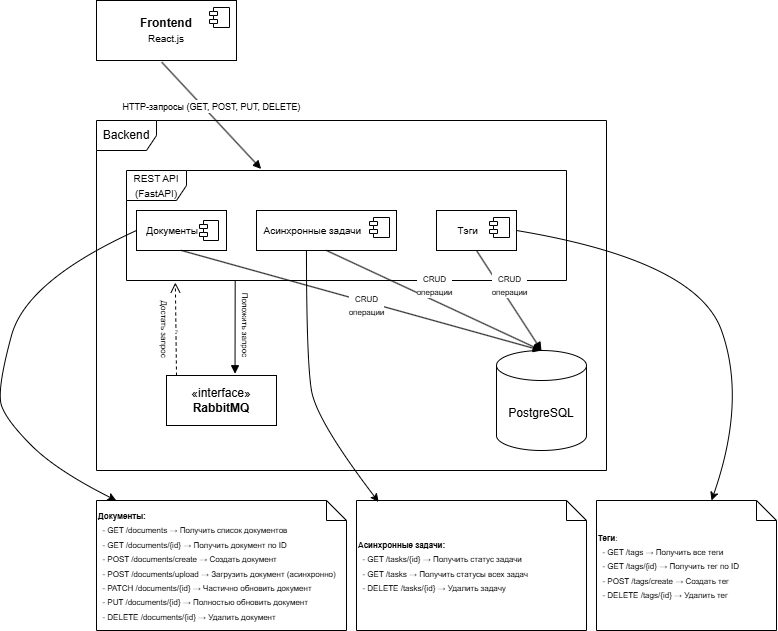

The diagram above was exported from draw.io. Its source (the exported page's mxGraphModel, read from the mxfile embedded in the PNG):
<mxGraphModel dx="1235" dy="1824" grid="1" gridSize="10" guides="1" tooltips="1" connect="1" arrows="1" fold="1" page="1" pageScale="1" pageWidth="827" pageHeight="1169" math="0" shadow="0">
  <root>
    <mxCell id="0" />
    <mxCell id="1" parent="0" />
    <mxCell id="uBPK8ESi77f3baoTAxZX-2" value="&lt;b&gt;Frontend&lt;/b&gt;&lt;br&gt;&lt;font size=&quot;1&quot;&gt;React.js&lt;/font&gt;" style="html=1;dropTarget=0;whiteSpace=wrap;" vertex="1" parent="1">
      <mxGeometry x="120" y="-1100" width="140" height="60" as="geometry" />
    </mxCell>
    <mxCell id="uBPK8ESi77f3baoTAxZX-3" value="" style="shape=module;jettyWidth=8;jettyHeight=4;" vertex="1" parent="uBPK8ESi77f3baoTAxZX-2">
      <mxGeometry x="1" width="20" height="20" relative="1" as="geometry">
        <mxPoint x="-27" y="7" as="offset" />
      </mxGeometry>
    </mxCell>
    <mxCell id="uBPK8ESi77f3baoTAxZX-4" value="Backend" style="shape=umlFrame;whiteSpace=wrap;html=1;pointerEvents=0;" vertex="1" parent="1">
      <mxGeometry x="120" y="-980" width="510" height="350" as="geometry" />
    </mxCell>
    <mxCell id="uBPK8ESi77f3baoTAxZX-9" value="&lt;font style=&quot;font-size: 9px;&quot;&gt;HTTP-запросы (GET, POST, PUT, DELETE)&lt;/font&gt;" style="html=1;verticalAlign=bottom;endArrow=block;curved=0;rounded=0;exitX=0.466;exitY=1.028;exitDx=0;exitDy=0;exitPerimeter=0;entryX=0.306;entryY=-0.014;entryDx=0;entryDy=0;entryPerimeter=0;" edge="1" parent="1" source="uBPK8ESi77f3baoTAxZX-2" target="uBPK8ESi77f3baoTAxZX-42">
      <mxGeometry width="80" relative="1" as="geometry">
        <mxPoint x="66" y="-940" as="sourcePoint" />
        <mxPoint x="208.11000000000013" y="-937.92" as="targetPoint" />
      </mxGeometry>
    </mxCell>
    <mxCell id="uBPK8ESi77f3baoTAxZX-12" value="PostgreSQL" style="shape=cylinder3;whiteSpace=wrap;html=1;boundedLbl=1;backgroundOutline=1;size=15;" vertex="1" parent="1">
      <mxGeometry x="520" y="-750" width="90" height="100" as="geometry" />
    </mxCell>
    <mxCell id="uBPK8ESi77f3baoTAxZX-14" value="«interface»&lt;br&gt;&lt;b&gt;RabbitMQ&lt;/b&gt;" style="html=1;whiteSpace=wrap;" vertex="1" parent="1">
      <mxGeometry x="190" y="-725" width="110" height="50" as="geometry" />
    </mxCell>
    <mxCell id="uBPK8ESi77f3baoTAxZX-19" value="" style="html=1;verticalAlign=bottom;endArrow=open;dashed=1;endSize=8;curved=0;rounded=0;entryX=0.111;entryY=1.019;entryDx=0;entryDy=0;entryPerimeter=0;exitX=0.091;exitY=0;exitDx=0;exitDy=0;exitPerimeter=0;" edge="1" parent="1" source="uBPK8ESi77f3baoTAxZX-14" target="uBPK8ESi77f3baoTAxZX-42">
      <mxGeometry relative="1" as="geometry">
        <mxPoint x="280" y="-811" as="sourcePoint" />
        <mxPoint x="280.02" y="-860" as="targetPoint" />
      </mxGeometry>
    </mxCell>
    <mxCell id="uBPK8ESi77f3baoTAxZX-21" value="&lt;hr&gt;" style="edgeLabel;html=1;align=center;verticalAlign=middle;resizable=0;points=[];rotation=90;" vertex="1" connectable="0" parent="uBPK8ESi77f3baoTAxZX-19">
      <mxGeometry x="-0.0372" y="-2" relative="1" as="geometry">
        <mxPoint as="offset" />
      </mxGeometry>
    </mxCell>
    <mxCell id="uBPK8ESi77f3baoTAxZX-22" value="&lt;font style=&quot;font-size: 8px;&quot;&gt;Достать запрос&lt;/font&gt;" style="edgeLabel;html=1;align=center;verticalAlign=middle;resizable=0;points=[];rotation=90;" vertex="1" connectable="0" parent="uBPK8ESi77f3baoTAxZX-19">
      <mxGeometry x="-0.0374" y="-1" relative="1" as="geometry">
        <mxPoint x="-11" y="-2" as="offset" />
      </mxGeometry>
    </mxCell>
    <mxCell id="uBPK8ESi77f3baoTAxZX-29" value="" style="html=1;verticalAlign=bottom;endArrow=block;curved=0;rounded=0;exitX=0.247;exitY=1.005;exitDx=0;exitDy=0;exitPerimeter=0;entryX=0.623;entryY=-0.035;entryDx=0;entryDy=0;entryPerimeter=0;" edge="1" parent="1" source="uBPK8ESi77f3baoTAxZX-42" target="uBPK8ESi77f3baoTAxZX-14">
      <mxGeometry width="80" relative="1" as="geometry">
        <mxPoint x="319.97" y="-860.4" as="sourcePoint" />
        <mxPoint x="313" y="-810" as="targetPoint" />
      </mxGeometry>
    </mxCell>
    <mxCell id="uBPK8ESi77f3baoTAxZX-31" value="&lt;span style=&quot;font-size: 8px; text-wrap-mode: nowrap; background-color: rgb(255, 255, 255);&quot;&gt;Положить запрос&lt;/span&gt;" style="text;html=1;align=center;verticalAlign=middle;whiteSpace=wrap;rounded=0;rotation=90;" vertex="1" parent="1">
      <mxGeometry x="240" y="-790" width="60" height="30" as="geometry" />
    </mxCell>
    <mxCell id="uBPK8ESi77f3baoTAxZX-42" value="&lt;font style=&quot;font-size: 10px;&quot;&gt;REST API (FastAPI)&lt;/font&gt;" style="shape=umlFrame;whiteSpace=wrap;html=1;pointerEvents=0;" vertex="1" parent="1">
      <mxGeometry x="150" y="-930" width="440" height="110" as="geometry" />
    </mxCell>
    <mxCell id="uBPK8ESi77f3baoTAxZX-43" value="&lt;font style=&quot;font-size: 10px;&quot;&gt;&amp;nbsp; &amp;nbsp;Документы&lt;/font&gt;" style="html=1;dropTarget=0;whiteSpace=wrap;align=left;" vertex="1" parent="1">
      <mxGeometry x="160" y="-890" width="90" height="40" as="geometry" />
    </mxCell>
    <mxCell id="uBPK8ESi77f3baoTAxZX-44" value="" style="shape=module;jettyWidth=8;jettyHeight=4;" vertex="1" parent="uBPK8ESi77f3baoTAxZX-43">
      <mxGeometry x="1" width="19" height="20" relative="1" as="geometry">
        <mxPoint x="-27" y="10" as="offset" />
      </mxGeometry>
    </mxCell>
    <mxCell id="uBPK8ESi77f3baoTAxZX-45" value="&lt;span style=&quot;font-weight: normal;&quot;&gt;&lt;font style=&quot;font-size: 10px;&quot;&gt;&amp;nbsp; Асинхронные задачи&lt;/font&gt;&lt;/span&gt;" style="html=1;dropTarget=0;whiteSpace=wrap;fontStyle=1;align=left;" vertex="1" parent="1">
      <mxGeometry x="280" y="-890" width="140" height="40" as="geometry" />
    </mxCell>
    <mxCell id="uBPK8ESi77f3baoTAxZX-46" value="" style="shape=module;jettyWidth=8;jettyHeight=4;" vertex="1" parent="uBPK8ESi77f3baoTAxZX-45">
      <mxGeometry x="1" width="20" height="20" relative="1" as="geometry">
        <mxPoint x="-27" y="7" as="offset" />
      </mxGeometry>
    </mxCell>
    <mxCell id="uBPK8ESi77f3baoTAxZX-47" value="&lt;span style=&quot;font-weight: normal;&quot;&gt;&lt;font style=&quot;font-size: 10px;&quot;&gt;&amp;nbsp; &amp;nbsp; &amp;nbsp; &amp;nbsp;Тэги&lt;/font&gt;&lt;/span&gt;" style="html=1;dropTarget=0;whiteSpace=wrap;fontStyle=1;align=left;" vertex="1" parent="1">
      <mxGeometry x="460" y="-890" width="80" height="40" as="geometry" />
    </mxCell>
    <mxCell id="uBPK8ESi77f3baoTAxZX-48" value="" style="shape=module;jettyWidth=8;jettyHeight=4;" vertex="1" parent="uBPK8ESi77f3baoTAxZX-47">
      <mxGeometry x="1" width="20" height="20" relative="1" as="geometry">
        <mxPoint x="-27" y="7" as="offset" />
      </mxGeometry>
    </mxCell>
    <mxCell id="uBPK8ESi77f3baoTAxZX-49" value="&lt;font style=&quot;font-size: 8px;&quot;&gt;CRUD&lt;br&gt;операции&lt;/font&gt;" style="html=1;verticalAlign=bottom;endArrow=block;curved=0;rounded=0;exitX=0.5;exitY=1;exitDx=0;exitDy=0;entryX=0.5;entryY=0;entryDx=0;entryDy=0;entryPerimeter=0;" edge="1" parent="1" source="uBPK8ESi77f3baoTAxZX-47" target="uBPK8ESi77f3baoTAxZX-12">
      <mxGeometry width="80" relative="1" as="geometry">
        <mxPoint x="570" y="-740" as="sourcePoint" />
        <mxPoint x="650" y="-740" as="targetPoint" />
      </mxGeometry>
    </mxCell>
    <mxCell id="uBPK8ESi77f3baoTAxZX-53" value="&lt;font style=&quot;font-size: 8px;&quot;&gt;CRUD&lt;br&gt;операции&lt;/font&gt;" style="html=1;verticalAlign=bottom;endArrow=block;curved=0;rounded=0;exitX=0.5;exitY=1;exitDx=0;exitDy=0;entryX=0.5;entryY=0;entryDx=0;entryDy=0;entryPerimeter=0;" edge="1" parent="1" source="uBPK8ESi77f3baoTAxZX-45" target="uBPK8ESi77f3baoTAxZX-12">
      <mxGeometry width="80" relative="1" as="geometry">
        <mxPoint x="395" y="-820" as="sourcePoint" />
        <mxPoint x="460" y="-720" as="targetPoint" />
      </mxGeometry>
    </mxCell>
    <mxCell id="uBPK8ESi77f3baoTAxZX-54" value="&lt;font style=&quot;font-size: 8px;&quot;&gt;CRUD&lt;br&gt;операции&lt;/font&gt;" style="html=1;verticalAlign=bottom;endArrow=block;curved=0;rounded=0;exitX=0.5;exitY=1;exitDx=0;exitDy=0;entryX=0.5;entryY=0;entryDx=0;entryDy=0;entryPerimeter=0;" edge="1" parent="1" source="uBPK8ESi77f3baoTAxZX-43" target="uBPK8ESi77f3baoTAxZX-12">
      <mxGeometry x="0.0544" y="-18" width="80" relative="1" as="geometry">
        <mxPoint x="342.5" y="-810" as="sourcePoint" />
        <mxPoint x="407.5" y="-710" as="targetPoint" />
        <mxPoint as="offset" />
      </mxGeometry>
    </mxCell>
    <mxCell id="uBPK8ESi77f3baoTAxZX-61" value="&lt;b&gt;&lt;font style=&quot;font-size: 8px;&quot;&gt;Документы:&lt;/font&gt;&lt;/b&gt;&lt;div&gt;&lt;div style=&quot;&quot;&gt;&lt;font style=&quot;font-size: 8px;&quot;&gt;&amp;nbsp; - GET /documents → Получить список документов&lt;/font&gt;&lt;/div&gt;&lt;div style=&quot;&quot;&gt;&lt;font style=&quot;font-size: 8px;&quot;&gt;&amp;nbsp; - GET /documents/{id} → Получить документ по ID&lt;/font&gt;&lt;/div&gt;&lt;div style=&quot;&quot;&gt;&lt;font style=&quot;font-size: 8px;&quot;&gt;&amp;nbsp; - POST /documents/create → Создать документ&lt;/font&gt;&lt;/div&gt;&lt;div style=&quot;&quot;&gt;&lt;font style=&quot;font-size: 8px;&quot;&gt;&amp;nbsp; - POST /documents/upload → Загрузить документ (асинхронно)&lt;/font&gt;&lt;/div&gt;&lt;div style=&quot;&quot;&gt;&lt;font style=&quot;font-size: 8px;&quot;&gt;&amp;nbsp; - PATCH /documents/{id} → Частично обновить документ&lt;/font&gt;&lt;/div&gt;&lt;div style=&quot;&quot;&gt;&lt;font style=&quot;font-size: 8px;&quot;&gt;&amp;nbsp; - PUT /documents/{id} → Полностью обновить документ&lt;/font&gt;&lt;/div&gt;&lt;div style=&quot;&quot;&gt;&lt;font style=&quot;font-size: 8px;&quot;&gt;&amp;nbsp; - DELETE /documents/{id} → Удалить документ&lt;/font&gt;&lt;/div&gt;&lt;/div&gt;" style="shape=note;size=20;whiteSpace=wrap;html=1;align=left;" vertex="1" parent="1">
      <mxGeometry x="120" y="-600" width="250" height="130" as="geometry" />
    </mxCell>
    <mxCell id="uBPK8ESi77f3baoTAxZX-67" value="" style="curved=1;endArrow=classic;html=1;rounded=0;exitX=0;exitY=0.5;exitDx=0;exitDy=0;entryX=0.079;entryY=0;entryDx=0;entryDy=0;entryPerimeter=0;" edge="1" parent="1" source="uBPK8ESi77f3baoTAxZX-43" target="uBPK8ESi77f3baoTAxZX-61">
      <mxGeometry width="50" height="50" relative="1" as="geometry">
        <mxPoint x="70" y="-690" as="sourcePoint" />
        <mxPoint x="20" y="-640" as="targetPoint" />
        <Array as="points">
          <mxPoint x="50" y="-820" />
          <mxPoint x="20" y="-710" />
          <mxPoint x="30" y="-680" />
          <mxPoint x="80" y="-630" />
        </Array>
      </mxGeometry>
    </mxCell>
    <mxCell id="uBPK8ESi77f3baoTAxZX-68" value="&lt;div&gt;&lt;b&gt;&lt;font style=&quot;font-size: 8px;&quot;&gt;Асинхронные задачи:&lt;/font&gt;&lt;/b&gt;&lt;/div&gt;&lt;div&gt;&lt;font style=&quot;font-size: 8px;&quot;&gt;&amp;nbsp; - GET /tasks/{id} → Получить статус задачи&lt;/font&gt;&lt;/div&gt;&lt;div&gt;&lt;font style=&quot;font-size: 8px;&quot;&gt;&amp;nbsp; - GET /tasks → Получить статусы всех задач&lt;/font&gt;&lt;/div&gt;&lt;div&gt;&lt;font style=&quot;font-size: 8px;&quot;&gt;&amp;nbsp; - DELETE /tasks/{id} → Удалить задачу&lt;/font&gt;&lt;/div&gt;" style="shape=note;size=20;whiteSpace=wrap;html=1;align=left;" vertex="1" parent="1">
      <mxGeometry x="380" y="-600" width="230" height="130" as="geometry" />
    </mxCell>
    <mxCell id="uBPK8ESi77f3baoTAxZX-69" value="" style="curved=1;endArrow=classic;html=1;rounded=0;exitX=0.357;exitY=1;exitDx=0;exitDy=0;exitPerimeter=0;entryX=0.096;entryY=0.011;entryDx=0;entryDy=0;entryPerimeter=0;" edge="1" parent="1" source="uBPK8ESi77f3baoTAxZX-45" target="uBPK8ESi77f3baoTAxZX-68">
      <mxGeometry width="50" height="50" relative="1" as="geometry">
        <mxPoint x="380" y="-740" as="sourcePoint" />
        <mxPoint x="330" y="-690" as="targetPoint" />
        <Array as="points">
          <mxPoint x="330" y="-740" />
          <mxPoint x="340" y="-680" />
        </Array>
      </mxGeometry>
    </mxCell>
    <mxCell id="uBPK8ESi77f3baoTAxZX-70" value="&lt;div&gt;&lt;font style=&quot;font-size: 8px;&quot;&gt;&lt;b&gt;Теги&lt;/b&gt;:&lt;/font&gt;&lt;/div&gt;&lt;div&gt;&lt;font style=&quot;font-size: 8px;&quot;&gt;&amp;nbsp; - GET /tags → Получить все теги&lt;/font&gt;&lt;/div&gt;&lt;div&gt;&lt;font style=&quot;font-size: 8px;&quot;&gt;&amp;nbsp; - GET /tags/{id} → Получить тег по ID&lt;/font&gt;&lt;/div&gt;&lt;div&gt;&lt;font style=&quot;font-size: 8px;&quot;&gt;&amp;nbsp; - POST /tags/create → Создать тег&lt;/font&gt;&lt;/div&gt;&lt;div&gt;&lt;font style=&quot;font-size: 8px;&quot;&gt;&amp;nbsp; - DELETE /tags/{id} → Удалить тег&lt;/font&gt;&lt;/div&gt;" style="shape=note;size=20;whiteSpace=wrap;html=1;align=left;" vertex="1" parent="1">
      <mxGeometry x="620" y="-600" width="180" height="130" as="geometry" />
    </mxCell>
    <mxCell id="uBPK8ESi77f3baoTAxZX-71" value="" style="curved=1;endArrow=classic;html=1;rounded=0;exitX=1;exitY=0.5;exitDx=0;exitDy=0;entryX=0.639;entryY=0;entryDx=0;entryDy=0;entryPerimeter=0;" edge="1" parent="1" source="uBPK8ESi77f3baoTAxZX-47" target="uBPK8ESi77f3baoTAxZX-70">
      <mxGeometry width="50" height="50" relative="1" as="geometry">
        <mxPoint x="580" y="-740" as="sourcePoint" />
        <mxPoint x="530" y="-690" as="targetPoint" />
        <Array as="points">
          <mxPoint x="720" y="-840" />
          <mxPoint x="770" y="-700" />
        </Array>
      </mxGeometry>
    </mxCell>
  </root>
</mxGraphModel>